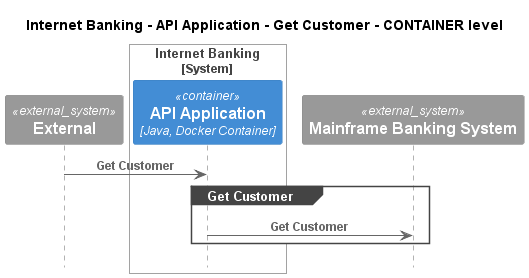

The diagram above was rendered by PlantUML. Its source (embedded in the PNG):
@startuml
!pragma layout smetana
!include ..\..\..\..\..\..\.c4s\C4_Sequence.puml

title Internet Banking - API Application - Get Customer - CONTAINER level

System_Ext(C4InterFlow.SoftwareSystems.ExternalSystem, "External", "")

System_Boundary(BigBankPlc.SoftwareSystems.InternetBanking, "Internet Banking")
    Container(BigBankPlc.SoftwareSystems.InternetBanking.Containers.APIApplication, "API Application", "Java, Docker Container", "Provides Internet banking functionality via API")
Boundary_End()
System_Ext(BigBankPlc.SoftwareSystems.MainframeBankingSystem, "Mainframe Banking System", "")

Rel(C4InterFlow.SoftwareSystems.ExternalSystem, BigBankPlc.SoftwareSystems.InternetBanking.Containers.APIApplication, "Get Customer")
group Get Customer
Rel(BigBankPlc.SoftwareSystems.InternetBanking.Containers.APIApplication, BigBankPlc.SoftwareSystems.MainframeBankingSystem, "Get Customer")
end


@enduml